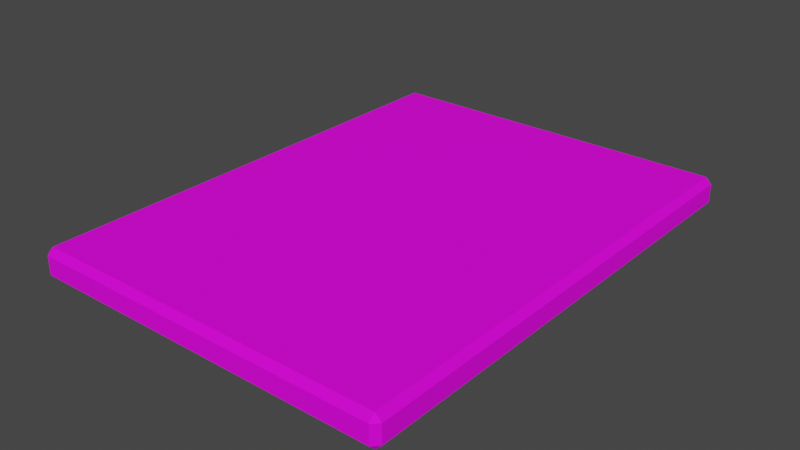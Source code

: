 # Source: sheet.blend  (saved by Blender 3.2.14; exported with 4.5.12 LTS)
import bpy
from mathutils import Matrix  # noqa: F401  (used for matrix-valued properties, if any)

bpy.ops.wm.read_factory_settings(use_empty=True)
scene = bpy.context.scene
scene.name = 'Scene'

# ---- collections
col_collection = bpy.data.collections.new('Collection'); scene.collection.children.link(col_collection)

# ---- images (referenced by path relative to the original .blend; pixels are not part of the script)
import os
ASSET_DIR = os.environ.get("B2B_ASSET_DIR", "")  # directory of the original .blend (textures are referenced by path, not embedded)
HERE = os.path.dirname(os.path.abspath(__file__))  # packed textures are extracted next to this script under _unpacked/

def load_image(name, relpath, width, height, colorspace="sRGB"):
    """Load a texture the original file referenced (path relative to the .blend, or extracted next to this script)."""
    p = next((c for c in (os.path.join(HERE, relpath), os.path.join(ASSET_DIR, relpath)) if relpath and os.path.exists(c)), "")
    if p:
        img = bpy.data.images.load(p, check_existing=True)
        img.name = name
    else:  # same state as the original file: an image datablock whose file is absent (Cycles renders it pink)
        img = bpy.data.images.new(name, width, height)
        img.source = "FILE"
        img.filepath = "//" + (relpath or name)
    img.colorspace_settings.name = colorspace
    return img
img_woody_tex_a_png = load_image('woody_tex_a.png', 'materials/textures/woody_tex_a.png', 1024, 1024, 'sRGB')

# ---- materials (node trees are filled in below, after node groups)
mat_wood_block_mat_a = bpy.data.materials.new('wood_block_mat_a')
mat_wood_block_mat_a.alpha_threshold = 0.0
mat_wood_block_mat_a.use_transparent_shadow = False
mat_wood_block_mat_a.line_color = (0.0, 0.0, 0.0, 1.0)

# ---- material node trees
mat_wood_block_mat_a.use_nodes = True; mat_wood_block_mat_a.node_tree.nodes.clear()
_N = mat_wood_block_mat_a.node_tree.nodes; _L = mat_wood_block_mat_a.node_tree.links
n0 = _N.new('ShaderNodeOutputMaterial'); n0.name = 'Material Output'; n0.location = (300, 300)
n1 = _N.new('ShaderNodeBsdfPrincipled'); n1.name = 'Principled BSDF'; n1.location = (10, 300)
n1.distribution = 'GGX'
n1.subsurface_method = 'RANDOM_WALK_SKIN'
n1.inputs[2].default_value = 0.8091
n1.inputs[3].default_value = 1.45
n1.inputs[13].default_value = 0.1636
n1.inputs[27].default_value = (0.0, 0.0, 0.0, 1.0)
n1.inputs[28].default_value = 1.0
n2 = _N.new('ShaderNodeTexImage'); n2.name = 'Image Texture'; n2.location = (-340, 215)
n2.image = img_woody_tex_a_png
_L.new(n1.outputs[0], n0.inputs[0])
_L.new(n2.outputs[0], n1.inputs[0])
n0.is_active_output = True

# ---- world
world_world = bpy.data.worlds.new('World'); scene.world = world_world
world_world.use_nodes = True; world_world.node_tree.nodes.clear()
_N = world_world.node_tree.nodes; _L = world_world.node_tree.links
n0 = _N.new('ShaderNodeOutputWorld'); n0.name = 'World Output'; n0.location = (300, 300)
n1 = _N.new('ShaderNodeBackground'); n1.name = 'Background'; n1.location = (10, 300)
n1.inputs[0].default_value = (0.05088, 0.05088, 0.05088, 1.0)
_L.new(n1.outputs[0], n0.inputs[0])
n0.is_active_output = True
world_world.color = (0.05088, 0.05088, 0.05088)
world_world.use_sun_shadow = False
world_world.sun_shadow_jitter_overblur = 0.0

# ---- meshes
me_cube = bpy.data.meshes.new('Cube')
me_cube.from_pydata([(3.0, 4.0, 0.25), (3.0, 4.0, -0.25), (3.0, -4.0, 0.25), (3.0, -4.0, -0.25), (-3.0, 4.0, 0.25), (-3.0, 4.0, -0.25), (-3.0, -4.0, 0.25), (-3.0, -4.0, -0.25)], [], [(0, 4, 6, 2), (3, 2, 6, 7), (7, 6, 4, 5), (5, 1, 3, 7), (1, 0, 2, 3), (5, 4, 0, 1)])
_uv = me_cube.uv_layers.new(name='UVMap')
_uv.uv.foreach_set('vector', [-0.001406, 0.4287, -0.001406, 0.2144, 0.4278, 0.2144, 0.4278, 0.4287, 0.4461, 0.9999, 0.4282, 0.9999, 0.4282, 0.7857, 0.4461, 0.7857, 0.4461, 0.7857, 0.4282, 0.7857, 0.4282, 0.5, 0.4461, 0.5, -0.001406, 0.2143, -0.001406, 6.288e-05, 0.4278, 6.284e-05, 0.4278, 0.2143, 0.4461, 0.2857, 0.4282, 0.2857, 0.4282, 6.284e-05, 0.4461, 6.284e-05, 0.4461, 0.5, 0.4282, 0.5, 0.4282, 0.2857, 0.4461, 0.2857])
me_cube.materials.append(mat_wood_block_mat_a)
me_cube.use_mirror_vertex_groups = False
me_cube.update()

# ---- objects
ob_sheet = bpy.data.objects.new('sheet', me_cube)

# ---- transforms, parenting, visibility, modifiers, constraints
ob_sheet.location = (0.0, 0.0, 0.0)
ob_sheet.lock_rotations_4d = False
ob_sheet.empty_display_type = 'ARROWS'
ob_sheet.lineart.crease_threshold = 0.0
_m = ob_sheet.modifiers.new('Bevel', 'BEVEL')

# ---- collection membership
col_collection.objects.link(ob_sheet)

# ---- scene / render settings (as saved in the file)
scene.frame_start = 1; scene.frame_end = 250; scene.frame_set(1)
scene.render.engine = 'BLENDER_EEVEE_NEXT'
scene.cycles.sampling_pattern = 'TABULATED_SOBOL'
scene.cycles.use_light_tree = False
scene.view_settings.view_transform = 'Filmic'
bpy.context.view_layer.update()

# ---- added for rendering (the .blend has no active camera and no usable light): camera, sun
cam_auto = bpy.data.cameras.new('AutoCamera')
cam_auto.lens = 50.0
cam_auto.sensor_width = 36.0
cam_auto.clip_end = 1000.0
ob_auto_camera = bpy.data.objects.new('AutoCamera', cam_auto)
scene.collection.objects.link(ob_auto_camera)
ob_auto_camera.location = (9.2638, -11.1166, 7.41104)
ob_auto_camera.rotation_euler = (1.09748, -7.21219e-08, 0.694738)
scene.camera = ob_auto_camera
light_auto_sun = bpy.data.lights.new('AutoSun', 'SUN')
light_auto_sun.energy = 3.0
light_auto_sun.angle = 0.0523599
ob_auto_sun = bpy.data.objects.new('AutoSun', light_auto_sun)
scene.collection.objects.link(ob_auto_sun)
ob_auto_sun.rotation_euler = (0.872665, 0.174533, 0.523599)
bpy.context.view_layer.update()
